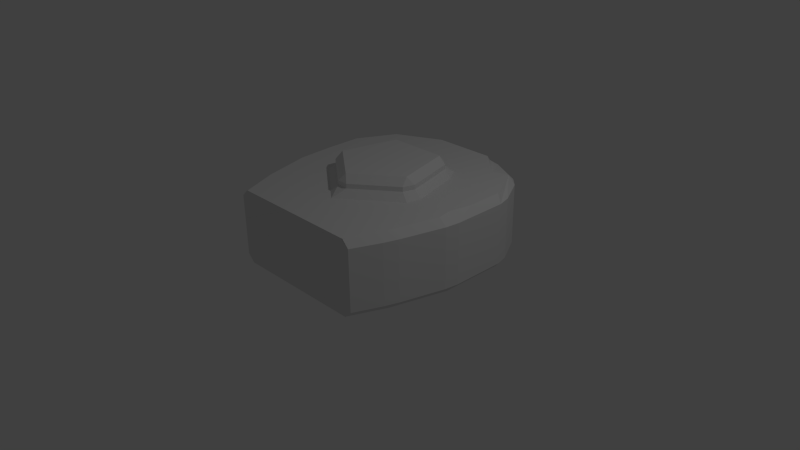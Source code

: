 # Source: ship_hull1.blend  (saved by Blender 2.73.0; exported with 4.5.12 LTS)
import bpy
from mathutils import Matrix  # noqa: F401  (used for matrix-valued properties, if any)

bpy.ops.wm.read_factory_settings(use_empty=True)
scene = bpy.context.scene
scene.name = 'Scene'

# ---- collections
col_collection_1 = bpy.data.collections.new('Collection 1'); scene.collection.children.link(col_collection_1)

# ---- materials (node trees are filled in below, after node groups)
mat_material = bpy.data.materials.new('Material')
mat_material.alpha_threshold = 0.0
mat_material.use_transparent_shadow = False
mat_material.roughness = 0.5
mat_material.line_color = (0.0, 0.0, 0.0, 1.0)

# ---- material node trees

# ---- world
world_world = bpy.data.worlds.new('World'); scene.world = world_world
world_world.color = (0.05088, 0.05088, 0.05088)
world_world.use_sun_shadow = False
world_world.sun_shadow_jitter_overblur = 0.0
world_world.cycles.sampling_method = 'MANUAL'
world_world.cycles.sample_map_resolution = 256

# ---- cameras
cam_camera = bpy.data.cameras.new('Camera')
cam_camera.clip_end = 100.0
cam_camera.lens = 35.0
cam_camera.sensor_width = 32.0
cam_camera.sensor_height = 18.0
cam_camera.ortho_scale = 7.314
cam_camera.dof.focus_distance = 0.0
cam_camera.dof.aperture_fstop = 128.0

# ---- lights
light_lamp = bpy.data.lights.new('Lamp', 'POINT')
light_lamp.transmission_factor = 0.0
light_lamp.cutoff_distance = 30.0
light_lamp.energy = 100.0
light_lamp.shadow_buffer_clip_start = 1.001
light_lamp.shadow_soft_size = 0.1
light_lamp.shadow_maximum_resolution = 0.006
light_lamp.use_absolute_resolution = True
light_lamp.cycles.use_multiple_importance_sampling = False

# ---- meshes
me_cube = bpy.data.meshes.new('Cube')
me_cube.from_pydata([(1.393, -0.002449, 0.0), (1.393, 0.9132, 0.0), (1.1, 1.452, 0.0), (0.4769, 1.767, 0.0), (-1.185, -0.7719, 0.0), (-1.393, -0.002449, 0.0), (-1.393, 0.9132, 0.0), (-1.1, 1.452, 0.0), (-0.4769, 1.767, 0.0), (0.9924, -1.23, 1.0), (1.185, -0.7719, 1.0), (1.393, -0.002449, 1.0), (1.393, 0.9132, 1.0), (1.1, 1.452, 1.0), (0.4769, 1.767, 1.0), (-1.185, -0.7719, 1.0), (-1.393, -0.002449, 1.0), (-1.393, 0.9132, 1.0), (-1.1, 1.452, 1.0), (-0.4769, 1.767, 1.0), (0.9924, -1.23, 0.0), (-0.9924, -1.23, 0.0), (-0.9924, -1.23, 1.0), (0.0, 1.767, 1.0), (0.9347, 0.8824, 1.0), (-0.9347, 0.8824, 1.0), (0.0, -0.5263, 1.0), (0.0, 0.8824, 1.0), (-0.4674, 0.8824, 1.0), (0.4674, 0.8824, 1.0), (0.6963, -0.002449, 1.0), (-0.6963, -0.002449, 1.0), (1.069e-08, -0.5263, 1.25), (1.069e-08, 0.8824, 1.25), (-0.4674, 0.8824, 1.25), (0.4674, 0.8824, 1.25), (0.6963, -0.002449, 1.25), (-0.6963, -0.002449, 1.25), (1.185, -0.7719, 0.0), (0.0, -1.23, 0.0), (0.0, -1.23, 1.0), (-0.9924, -1.23, 0.5), (0.9924, -1.23, 0.5), (0.0, -1.457, 0.5)], [], [(8, 19, 23, 14, 3), (11, 24, 29, 30), (8, 7, 18, 19), (7, 6, 17, 18), (6, 5, 16, 17), (5, 4, 15, 16), (2, 3, 14, 13), (1, 2, 13, 12), (0, 1, 12, 11), (11, 12, 14, 24), (17, 19, 18), (12, 13, 14), (16, 25, 19, 17), (43, 40, 22, 41), (14, 23, 27, 29, 24), (23, 19, 25, 28, 27), (30, 29, 35, 36), (28, 25, 16, 31), (36, 35, 33, 34, 37, 32), (28, 31, 37, 34), (26, 30, 36, 32), (29, 27, 33, 35), (27, 28, 34, 33), (31, 26, 32, 37), (39, 43, 41, 21), (20, 42, 43, 39), (4, 21, 22, 15), (38, 0, 11, 10), (20, 38, 10, 9), (38, 20, 21, 4, 5, 6, 7, 8, 3, 2, 1, 0), (10, 11, 30, 26, 31, 16, 15, 22, 9), (42, 9, 40, 43)])
me_cube.materials.append(mat_material)
me_cube.use_remesh_preserve_volume = False
me_cube.use_remesh_preserve_attributes = False
me_cube.use_mirror_vertex_groups = False
me_cube.update()

# ---- objects
ob_hull = bpy.data.objects.new('Hull', me_cube)
ob_lamp = bpy.data.objects.new('Lamp', light_lamp)
ob_camera = bpy.data.objects.new('Camera', cam_camera)

# ---- transforms, parenting, visibility, modifiers, constraints
ob_hull.location = (0.0, 0.0, 0.0)
ob_hull.lock_rotations_4d = False
ob_hull.empty_display_type = 'ARROWS'
ob_hull.lineart.crease_threshold = 0.0
_m = ob_hull.modifiers.new('Bevel', 'BEVEL')
_m.limit_method = 'NONE'
_m.spread = 0.0
ob_lamp.location = (4.076, 1.005, 5.904)
ob_lamp.rotation_euler = (0.6503, 0.05522, 1.866)
ob_lamp.lock_rotations_4d = False
ob_lamp.empty_display_type = 'ARROWS'
ob_lamp.color = (0.0, 0.0, 0.0, 0.0)
ob_lamp.lineart.crease_threshold = 0.0
ob_camera.location = (7.481, -6.508, 5.344)
ob_camera.rotation_euler = (1.109, 0.01082, 0.8149)
ob_camera.lock_rotations_4d = False
ob_camera.empty_display_type = 'ARROWS'
ob_camera.color = (0.0, 0.0, 0.0, 0.0)
ob_camera.display_type = 'WIRE'
ob_camera.lineart.crease_threshold = 0.0

# ---- collection membership
col_collection_1.objects.link(ob_hull)
col_collection_1.objects.link(ob_lamp)
col_collection_1.objects.link(ob_camera)

# ---- scene / render settings (as saved in the file)
scene.camera = ob_camera
scene.frame_start = 1; scene.frame_end = 250; scene.frame_set(1)
scene.render.engine = 'BLENDER_EEVEE_NEXT'
scene.render.resolution_percentage = 50
scene.render.dither_intensity = 0.0
scene.cycles.use_denoising = False
scene.cycles.samples = 10
scene.cycles.sampling_pattern = 'TABULATED_SOBOL'
scene.cycles.light_sampling_threshold = 0.0
scene.cycles.use_adaptive_sampling = False
scene.cycles.use_light_tree = False
scene.cycles.blur_glossy = 0.0
scene.cycles.pixel_filter_type = 'GAUSSIAN'
scene.cycles.sample_clamp_indirect = 0.0
scene.view_settings.view_transform = 'Standard'
bpy.context.view_layer.update()
